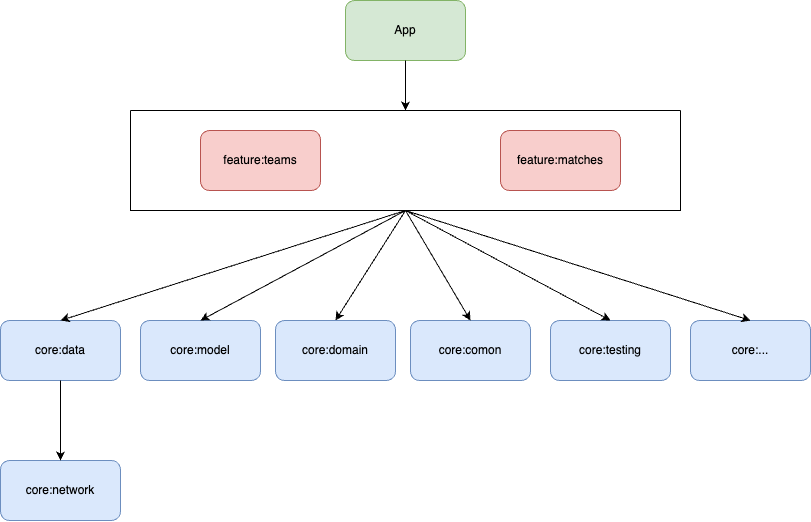

The diagram above was exported from draw.io. Its source (the exported page's mxGraphModel, read from the mxfile embedded in the PNG):
<mxGraphModel dx="1769" dy="1247" grid="1" gridSize="10" guides="1" tooltips="1" connect="1" arrows="1" fold="1" page="1" pageScale="1" pageWidth="850" pageHeight="1100" math="0" shadow="0">
  <root>
    <mxCell id="0" />
    <mxCell id="1" parent="0" />
    <mxCell id="3wWeZLkvsfYRQQmlkrKB-1" value="App" style="rounded=1;whiteSpace=wrap;html=1;fillColor=#d5e8d4;strokeColor=#82b366;" vertex="1" parent="1">
      <mxGeometry x="365" y="130" width="120" height="60" as="geometry" />
    </mxCell>
    <mxCell id="3wWeZLkvsfYRQQmlkrKB-13" value="core:domain" style="rounded=1;whiteSpace=wrap;html=1;fillColor=#dae8fc;strokeColor=#6c8ebf;" vertex="1" parent="1">
      <mxGeometry x="295" y="450" width="120" height="60" as="geometry" />
    </mxCell>
    <mxCell id="3wWeZLkvsfYRQQmlkrKB-11" value="core:model" style="rounded=1;whiteSpace=wrap;html=1;fillColor=#dae8fc;strokeColor=#6c8ebf;" vertex="1" parent="1">
      <mxGeometry x="160" y="450" width="120" height="60" as="geometry" />
    </mxCell>
    <mxCell id="3wWeZLkvsfYRQQmlkrKB-19" value="core:comon" style="rounded=1;whiteSpace=wrap;html=1;fillColor=#dae8fc;strokeColor=#6c8ebf;" vertex="1" parent="1">
      <mxGeometry x="430" y="450" width="120" height="60" as="geometry" />
    </mxCell>
    <mxCell id="3wWeZLkvsfYRQQmlkrKB-18" value="core:testing" style="rounded=1;whiteSpace=wrap;html=1;fillColor=#dae8fc;strokeColor=#6c8ebf;" vertex="1" parent="1">
      <mxGeometry x="570" y="450" width="120" height="60" as="geometry" />
    </mxCell>
    <mxCell id="3wWeZLkvsfYRQQmlkrKB-12" value="core:network" style="rounded=1;whiteSpace=wrap;html=1;fillColor=#dae8fc;strokeColor=#6c8ebf;" vertex="1" parent="1">
      <mxGeometry x="20" y="590" width="120" height="60" as="geometry" />
    </mxCell>
    <mxCell id="3wWeZLkvsfYRQQmlkrKB-10" value="core:data" style="rounded=1;whiteSpace=wrap;html=1;fillColor=#dae8fc;strokeColor=#6c8ebf;" vertex="1" parent="1">
      <mxGeometry x="20" y="450" width="120" height="60" as="geometry" />
    </mxCell>
    <mxCell id="3wWeZLkvsfYRQQmlkrKB-25" value="" style="swimlane;startSize=0;" vertex="1" parent="1">
      <mxGeometry x="150" y="240" width="550" height="100" as="geometry" />
    </mxCell>
    <mxCell id="3wWeZLkvsfYRQQmlkrKB-2" value="feature:teams" style="rounded=1;whiteSpace=wrap;html=1;fillColor=#f8cecc;strokeColor=#b85450;" vertex="1" parent="3wWeZLkvsfYRQQmlkrKB-25">
      <mxGeometry x="70" y="20" width="120" height="60" as="geometry" />
    </mxCell>
    <mxCell id="3wWeZLkvsfYRQQmlkrKB-3" value="feature:matches" style="rounded=1;whiteSpace=wrap;html=1;fillColor=#f8cecc;strokeColor=#b85450;" vertex="1" parent="3wWeZLkvsfYRQQmlkrKB-25">
      <mxGeometry x="370" y="20" width="120" height="60" as="geometry" />
    </mxCell>
    <mxCell id="3wWeZLkvsfYRQQmlkrKB-26" value="" style="endArrow=classic;html=1;rounded=0;exitX=0.5;exitY=1;exitDx=0;exitDy=0;entryX=0.5;entryY=0;entryDx=0;entryDy=0;" edge="1" parent="1" source="3wWeZLkvsfYRQQmlkrKB-1" target="3wWeZLkvsfYRQQmlkrKB-25">
      <mxGeometry width="50" height="50" relative="1" as="geometry">
        <mxPoint x="380" y="520" as="sourcePoint" />
        <mxPoint x="430" y="470" as="targetPoint" />
      </mxGeometry>
    </mxCell>
    <mxCell id="3wWeZLkvsfYRQQmlkrKB-27" value="" style="endArrow=classic;html=1;rounded=0;exitX=0.5;exitY=1;exitDx=0;exitDy=0;entryX=0.5;entryY=0;entryDx=0;entryDy=0;" edge="1" parent="1" source="3wWeZLkvsfYRQQmlkrKB-10" target="3wWeZLkvsfYRQQmlkrKB-12">
      <mxGeometry width="50" height="50" relative="1" as="geometry">
        <mxPoint x="310" y="520" as="sourcePoint" />
        <mxPoint x="360" y="470" as="targetPoint" />
      </mxGeometry>
    </mxCell>
    <mxCell id="3wWeZLkvsfYRQQmlkrKB-28" value="" style="endArrow=classic;html=1;rounded=0;exitX=0.5;exitY=1;exitDx=0;exitDy=0;entryX=0.5;entryY=0;entryDx=0;entryDy=0;" edge="1" parent="1" source="3wWeZLkvsfYRQQmlkrKB-25" target="3wWeZLkvsfYRQQmlkrKB-10">
      <mxGeometry width="50" height="50" relative="1" as="geometry">
        <mxPoint x="470" y="520" as="sourcePoint" />
        <mxPoint x="520" y="470" as="targetPoint" />
      </mxGeometry>
    </mxCell>
    <mxCell id="3wWeZLkvsfYRQQmlkrKB-29" value="" style="endArrow=classic;html=1;rounded=0;exitX=0.5;exitY=1;exitDx=0;exitDy=0;entryX=0.5;entryY=0;entryDx=0;entryDy=0;" edge="1" parent="1" source="3wWeZLkvsfYRQQmlkrKB-25" target="3wWeZLkvsfYRQQmlkrKB-11">
      <mxGeometry width="50" height="50" relative="1" as="geometry">
        <mxPoint x="470" y="520" as="sourcePoint" />
        <mxPoint x="520" y="470" as="targetPoint" />
      </mxGeometry>
    </mxCell>
    <mxCell id="3wWeZLkvsfYRQQmlkrKB-30" value="" style="endArrow=classic;html=1;rounded=0;exitX=0.5;exitY=1;exitDx=0;exitDy=0;entryX=0.5;entryY=0;entryDx=0;entryDy=0;" edge="1" parent="1" source="3wWeZLkvsfYRQQmlkrKB-25" target="3wWeZLkvsfYRQQmlkrKB-13">
      <mxGeometry width="50" height="50" relative="1" as="geometry">
        <mxPoint x="435" y="350" as="sourcePoint" />
        <mxPoint x="270" y="460" as="targetPoint" />
      </mxGeometry>
    </mxCell>
    <mxCell id="3wWeZLkvsfYRQQmlkrKB-31" value="" style="endArrow=classic;html=1;rounded=0;exitX=0.5;exitY=1;exitDx=0;exitDy=0;entryX=0.5;entryY=0;entryDx=0;entryDy=0;" edge="1" parent="1" source="3wWeZLkvsfYRQQmlkrKB-25" target="3wWeZLkvsfYRQQmlkrKB-19">
      <mxGeometry width="50" height="50" relative="1" as="geometry">
        <mxPoint x="435" y="350" as="sourcePoint" />
        <mxPoint x="410" y="460" as="targetPoint" />
      </mxGeometry>
    </mxCell>
    <mxCell id="3wWeZLkvsfYRQQmlkrKB-32" value="" style="endArrow=classic;html=1;rounded=0;exitX=0.5;exitY=1;exitDx=0;exitDy=0;entryX=0.5;entryY=0;entryDx=0;entryDy=0;" edge="1" parent="1" source="3wWeZLkvsfYRQQmlkrKB-25" target="3wWeZLkvsfYRQQmlkrKB-18">
      <mxGeometry width="50" height="50" relative="1" as="geometry">
        <mxPoint x="435" y="350" as="sourcePoint" />
        <mxPoint x="550" y="460" as="targetPoint" />
      </mxGeometry>
    </mxCell>
    <mxCell id="3wWeZLkvsfYRQQmlkrKB-33" value="core:..." style="rounded=1;whiteSpace=wrap;html=1;fillColor=#dae8fc;strokeColor=#6c8ebf;" vertex="1" parent="1">
      <mxGeometry x="710" y="450" width="120" height="60" as="geometry" />
    </mxCell>
    <mxCell id="3wWeZLkvsfYRQQmlkrKB-35" value="" style="endArrow=classic;html=1;rounded=0;exitX=0.5;exitY=1;exitDx=0;exitDy=0;entryX=0.5;entryY=0;entryDx=0;entryDy=0;" edge="1" parent="1" source="3wWeZLkvsfYRQQmlkrKB-25" target="3wWeZLkvsfYRQQmlkrKB-33">
      <mxGeometry width="50" height="50" relative="1" as="geometry">
        <mxPoint x="435" y="350" as="sourcePoint" />
        <mxPoint x="710" y="460" as="targetPoint" />
      </mxGeometry>
    </mxCell>
  </root>
</mxGraphModel>